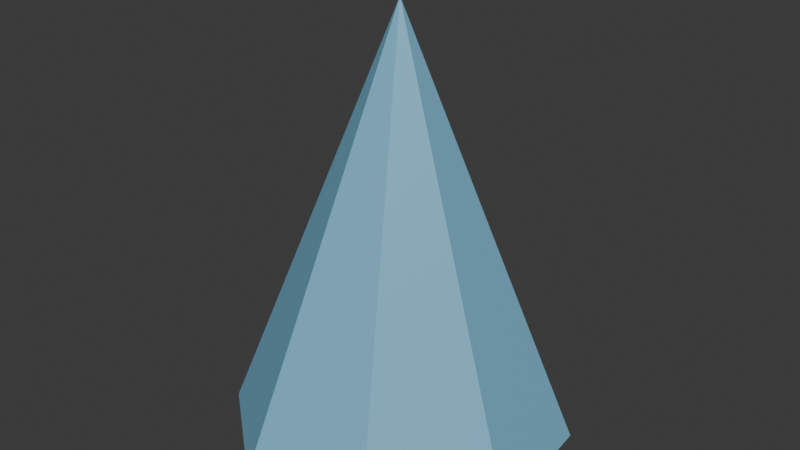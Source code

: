 # Source: P2_Cone_Lo.blend  (saved by Blender 4.2.66; exported with 4.5.12 LTS)
import bpy
from mathutils import Matrix  # noqa: F401  (used for matrix-valued properties, if any)

bpy.ops.wm.read_factory_settings(use_empty=True)
scene = bpy.context.scene
scene.name = 'Scene'

# ---- collections
col_collection = bpy.data.collections.new('Collection'); scene.collection.children.link(col_collection)

# ---- materials (node trees are filled in below, after node groups)
mat_p2_cone = bpy.data.materials.new('P2_Cone')
mat_p2_cone.diffuse_color = (0.2, 0.5, 0.7, 1.0)
mat_p2_cone.roughness = 0.5

# ---- material node trees
mat_p2_cone.use_nodes = True; mat_p2_cone.node_tree.nodes.clear()
_N = mat_p2_cone.node_tree.nodes; _L = mat_p2_cone.node_tree.links
n0 = _N.new('ShaderNodeBsdfPrincipled'); n0.name = 'Principled BSDF'; n0.location = (0, 300)
n0.inputs[0].default_value = (0.2, 0.5, 0.7, 1.0)
n0.inputs[27].default_value = (0.0, 0.0, 0.0, 1.0)
n1 = _N.new('ShaderNodeOutputMaterial'); n1.name = 'Material Output'; n1.location = (280, 300)
_L.new(n0.outputs[0], n1.inputs[0])
n1.is_active_output = True

# ---- world
world_world = bpy.data.worlds.new('World'); scene.world = world_world
world_world.use_nodes = True; world_world.node_tree.nodes.clear()
_N = world_world.node_tree.nodes; _L = world_world.node_tree.links
n0 = _N.new('ShaderNodeOutputWorld'); n0.name = 'World Output'; n0.location = (300, 300)
n1 = _N.new('ShaderNodeBackground'); n1.name = 'Background'; n1.location = (10, 300)
n1.inputs[0].default_value = (0.05088, 0.05088, 0.05088, 1.0)
_L.new(n1.outputs[0], n0.inputs[0])
n0.is_active_output = True
world_world.color = (0.05088, 0.05088, 0.05088)
world_world.sun_shadow_jitter_overblur = 0.0

# ---- meshes
me_p2_cone = bpy.data.meshes.new('P2_Cone')
me_p2_cone.from_pydata([(0.104, 0.3428, -0.4499), (0.3159, 0.1689, -0.4499), (0.3428, -0.104, -0.4499), (0.1689, -0.3159, -0.4499), (-0.104, -0.3428, -0.4499), (-0.3159, -0.1689, -0.4499), (-0.3428, 0.104, -0.4499), (-0.1689, 0.3159, -0.4499), (0.0, 6.795e-08, 0.45)], [], [(0, 8, 1), (1, 8, 2), (2, 8, 3), (3, 8, 4), (4, 8, 5), (5, 8, 6), (6, 8, 7), (7, 8, 0), (5, 6, 7, 0, 1, 2, 3, 4)])
_uv = me_p2_cone.uv_layers.new(name='UVMap')
_uv.uv.foreach_set('vector', [0.318, 0.4742, 0.25, 0.25, 0.4566, 0.3604, 0.4566, 0.3604, 0.25, 0.25, 0.4742, 0.182, 0.4742, 0.182, 0.25, 0.25, 0.3604, 0.0434, 0.3604, 0.0434, 0.25, 0.25, 0.182, 0.02583, 0.182, 0.02583, 0.25, 0.25, 0.0434, 0.1396, 0.0434, 0.1396, 0.25, 0.25, 0.02583, 0.318, 0.02583, 0.318, 0.25, 0.25, 0.1396, 0.4566, 0.1396, 0.4566, 0.25, 0.25, 0.318, 0.4742, 0.5434, 0.1396, 0.5258, 0.318, 0.6396, 0.4566, 0.818, 0.4742, 0.9566, 0.3604, 0.9742, 0.182, 0.8604, 0.0434, 0.682, 0.02583])
me_p2_cone.materials.append(mat_p2_cone)
me_p2_cone.update()

# ---- objects
ob_p2_cone_lo = bpy.data.objects.new('P2_Cone_Lo', me_p2_cone)

# ---- transforms, parenting, visibility, modifiers, constraints
ob_p2_cone_lo.location = (0.0, 0.0, 0.45)

# ---- collection membership
col_collection.objects.link(ob_p2_cone_lo)

# ---- scene / render settings (as saved in the file)
scene.frame_start = 1; scene.frame_end = 250; scene.frame_set(1)
scene.render.engine = 'BLENDER_EEVEE_NEXT'
bpy.context.view_layer.update()

# ---- added for rendering (the .blend has no active camera and no usable light): camera, sun
cam_auto = bpy.data.cameras.new('AutoCamera')
cam_auto.lens = 50.0
cam_auto.sensor_width = 36.0
cam_auto.clip_end = 1000.0
ob_auto_camera = bpy.data.objects.new('AutoCamera', cam_auto)
scene.collection.objects.link(ob_auto_camera)
ob_auto_camera.location = (1.22399, -1.46878, 1.42922)
ob_auto_camera.rotation_euler = (1.09748, -7.21219e-08, 0.694738)
scene.camera = ob_auto_camera
light_auto_sun = bpy.data.lights.new('AutoSun', 'SUN')
light_auto_sun.energy = 3.0
light_auto_sun.angle = 0.0523599
ob_auto_sun = bpy.data.objects.new('AutoSun', light_auto_sun)
scene.collection.objects.link(ob_auto_sun)
ob_auto_sun.rotation_euler = (0.872665, 0.174533, 0.523599)
bpy.context.view_layer.update()
